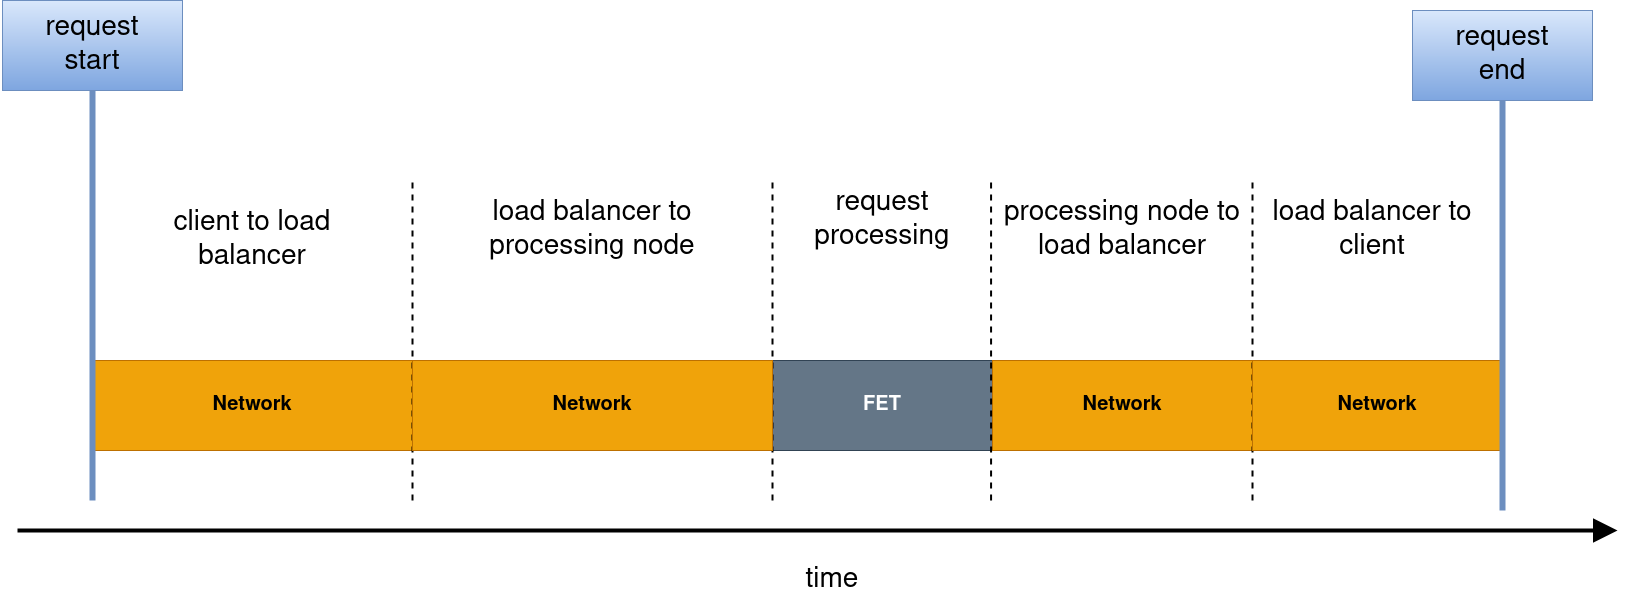

The diagram above was exported from draw.io. Its source (the exported page's mxGraphModel, read from the mxfile embedded in the PNG):
<mxGraphModel dx="1422" dy="755" grid="1" gridSize="10" guides="1" tooltips="1" connect="1" arrows="1" fold="1" page="1" pageScale="1" pageWidth="1800" pageHeight="700" math="0" shadow="0">
  <root>
    <mxCell id="0" />
    <mxCell id="1" parent="0" />
    <mxCell id="fAGgbfKn0lgEGt5AAIi0-2" value="" style="endArrow=block;html=1;startSize=14;endSize=14;sourcePerimeterSpacing=8;targetPerimeterSpacing=8;strokeWidth=4;endFill=1;" parent="1" edge="1">
      <mxGeometry width="50" height="50" relative="1" as="geometry">
        <mxPoint x="120" y="585" as="sourcePoint" />
        <mxPoint x="1720" y="585" as="targetPoint" />
      </mxGeometry>
    </mxCell>
    <mxCell id="fAGgbfKn0lgEGt5AAIi0-3" value="FET" style="rounded=0;whiteSpace=wrap;html=1;hachureGap=4;pointerEvents=0;fillColor=#647687;strokeColor=#314354;fontColor=#ffffff;verticalAlign=middle;align=center;fontSize=20;fontStyle=1" parent="1" vertex="1">
      <mxGeometry x="875" y="415" width="220" height="90" as="geometry" />
    </mxCell>
    <mxCell id="fAGgbfKn0lgEGt5AAIi0-5" value="Network" style="rounded=0;whiteSpace=wrap;html=1;hachureGap=4;pointerEvents=0;fillColor=#f0a30a;strokeColor=#BD7000;fontColor=#000000;fontSize=20;fontStyle=1" parent="1" vertex="1">
      <mxGeometry x="195" y="415" width="320" height="90" as="geometry" />
    </mxCell>
    <mxCell id="fAGgbfKn0lgEGt5AAIi0-7" value="Network" style="rounded=0;whiteSpace=wrap;html=1;hachureGap=4;pointerEvents=0;fillColor=#f0a30a;strokeColor=#BD7000;fontColor=#000000;fontSize=20;fontStyle=1" parent="1" vertex="1">
      <mxGeometry x="1095" y="415" width="260" height="90" as="geometry" />
    </mxCell>
    <mxCell id="fAGgbfKn0lgEGt5AAIi0-10" value="" style="endArrow=none;html=1;startSize=14;endSize=14;sourcePerimeterSpacing=8;targetPerimeterSpacing=8;strokeWidth=6;fillColor=#dae8fc;strokeColor=#6c8ebf;gradientColor=#7ea6e0;" parent="1" edge="1">
      <mxGeometry width="50" height="50" relative="1" as="geometry">
        <mxPoint x="195" y="555" as="sourcePoint" />
        <mxPoint x="195" y="145" as="targetPoint" />
      </mxGeometry>
    </mxCell>
    <mxCell id="fAGgbfKn0lgEGt5AAIi0-11" value="" style="endArrow=none;dashed=1;html=1;startSize=14;endSize=14;sourcePerimeterSpacing=8;targetPerimeterSpacing=8;strokeWidth=2;" parent="1" edge="1">
      <mxGeometry width="50" height="50" relative="1" as="geometry">
        <mxPoint x="875" y="555" as="sourcePoint" />
        <mxPoint x="875" y="235" as="targetPoint" />
      </mxGeometry>
    </mxCell>
    <mxCell id="fAGgbfKn0lgEGt5AAIi0-12" value="" style="endArrow=none;dashed=1;html=1;startSize=14;endSize=14;sourcePerimeterSpacing=8;targetPerimeterSpacing=8;strokeWidth=2;" parent="1" edge="1">
      <mxGeometry width="50" height="50" relative="1" as="geometry">
        <mxPoint x="1093.5700000000002" y="555" as="sourcePoint" />
        <mxPoint x="1093.5700000000002" y="235" as="targetPoint" />
      </mxGeometry>
    </mxCell>
    <mxCell id="fAGgbfKn0lgEGt5AAIi0-13" value="" style="endArrow=none;dashed=1;html=1;startSize=14;endSize=14;sourcePerimeterSpacing=8;targetPerimeterSpacing=8;strokeWidth=2;" parent="1" edge="1">
      <mxGeometry width="50" height="50" relative="1" as="geometry">
        <mxPoint x="515" y="555" as="sourcePoint" />
        <mxPoint x="515" y="235" as="targetPoint" />
      </mxGeometry>
    </mxCell>
    <mxCell id="fAGgbfKn0lgEGt5AAIi0-14" value="" style="endArrow=none;dashed=1;html=1;startSize=14;endSize=14;sourcePerimeterSpacing=8;targetPerimeterSpacing=8;strokeWidth=2;" parent="1" edge="1">
      <mxGeometry width="50" height="50" relative="1" as="geometry">
        <mxPoint x="1355" y="555" as="sourcePoint" />
        <mxPoint x="1355" y="235" as="targetPoint" />
      </mxGeometry>
    </mxCell>
    <mxCell id="fAGgbfKn0lgEGt5AAIi0-15" value="Network" style="rounded=0;whiteSpace=wrap;html=1;hachureGap=4;pointerEvents=0;fillColor=#f0a30a;strokeColor=#BD7000;fontColor=#000000;fontSize=20;fontStyle=1" parent="1" vertex="1">
      <mxGeometry x="515" y="415" width="360" height="90" as="geometry" />
    </mxCell>
    <mxCell id="fAGgbfKn0lgEGt5AAIi0-16" value="Network" style="rounded=0;whiteSpace=wrap;html=1;hachureGap=4;pointerEvents=0;fillColor=#f0a30a;strokeColor=#BD7000;fontColor=#000000;fontSize=20;fontStyle=1" parent="1" vertex="1">
      <mxGeometry x="1355" y="415" width="250" height="90" as="geometry" />
    </mxCell>
    <mxCell id="fAGgbfKn0lgEGt5AAIi0-17" value="client to load balancer" style="text;html=1;strokeColor=none;fillColor=none;align=center;verticalAlign=middle;whiteSpace=wrap;rounded=0;hachureGap=4;pointerEvents=0;fontSize=28;" parent="1" vertex="1">
      <mxGeometry x="225" y="285" width="260" height="20" as="geometry" />
    </mxCell>
    <mxCell id="fAGgbfKn0lgEGt5AAIi0-18" value="load balancer to processing node" style="text;html=1;strokeColor=none;fillColor=none;align=center;verticalAlign=middle;whiteSpace=wrap;rounded=0;hachureGap=4;pointerEvents=0;fontSize=28;" parent="1" vertex="1">
      <mxGeometry x="565" y="275" width="260" height="20" as="geometry" />
    </mxCell>
    <mxCell id="fAGgbfKn0lgEGt5AAIi0-19" value="processing node to load balancer" style="text;html=1;strokeColor=none;fillColor=none;align=center;verticalAlign=middle;whiteSpace=wrap;rounded=0;hachureGap=4;pointerEvents=0;fontSize=28;" parent="1" vertex="1">
      <mxGeometry x="1095" y="275" width="260" height="20" as="geometry" />
    </mxCell>
    <mxCell id="fAGgbfKn0lgEGt5AAIi0-20" value="load balancer to client" style="text;html=1;strokeColor=none;fillColor=none;align=center;verticalAlign=middle;whiteSpace=wrap;rounded=0;hachureGap=4;pointerEvents=0;fontSize=28;" parent="1" vertex="1">
      <mxGeometry x="1345" y="275" width="260" height="20" as="geometry" />
    </mxCell>
    <mxCell id="fAGgbfKn0lgEGt5AAIi0-21" value="request&lt;br&gt;processing" style="text;html=1;strokeColor=none;fillColor=none;align=center;verticalAlign=middle;whiteSpace=wrap;rounded=0;hachureGap=4;pointerEvents=0;fontSize=28;" parent="1" vertex="1">
      <mxGeometry x="855" y="265" width="260" height="20" as="geometry" />
    </mxCell>
    <mxCell id="fAGgbfKn0lgEGt5AAIi0-22" value="time" style="text;html=1;strokeColor=none;fillColor=none;align=center;verticalAlign=middle;whiteSpace=wrap;rounded=0;hachureGap=4;pointerEvents=0;fontSize=28;" parent="1" vertex="1">
      <mxGeometry x="805" y="625" width="260" height="20" as="geometry" />
    </mxCell>
    <mxCell id="fAGgbfKn0lgEGt5AAIi0-28" value="request&lt;br&gt;start" style="rounded=0;whiteSpace=wrap;html=1;hachureGap=4;pointerEvents=0;fontSize=28;align=center;verticalAlign=middle;gradientColor=#7ea6e0;fillColor=#dae8fc;strokeColor=#6c8ebf;" parent="1" vertex="1">
      <mxGeometry x="105" y="55" width="180" height="90" as="geometry" />
    </mxCell>
    <mxCell id="fAGgbfKn0lgEGt5AAIi0-30" value="" style="endArrow=none;html=1;startSize=14;endSize=14;sourcePerimeterSpacing=8;targetPerimeterSpacing=8;strokeWidth=6;fillColor=#dae8fc;strokeColor=#6c8ebf;gradientColor=#7ea6e0;" parent="1" edge="1">
      <mxGeometry width="50" height="50" relative="1" as="geometry">
        <mxPoint x="1605" y="565" as="sourcePoint" />
        <mxPoint x="1605" y="155" as="targetPoint" />
      </mxGeometry>
    </mxCell>
    <mxCell id="fAGgbfKn0lgEGt5AAIi0-31" value="request&lt;br&gt;end" style="rounded=0;whiteSpace=wrap;html=1;hachureGap=4;pointerEvents=0;fontSize=28;align=center;verticalAlign=middle;gradientColor=#7ea6e0;fillColor=#dae8fc;strokeColor=#6c8ebf;" parent="1" vertex="1">
      <mxGeometry x="1515" y="65" width="180" height="90" as="geometry" />
    </mxCell>
  </root>
</mxGraphModel>